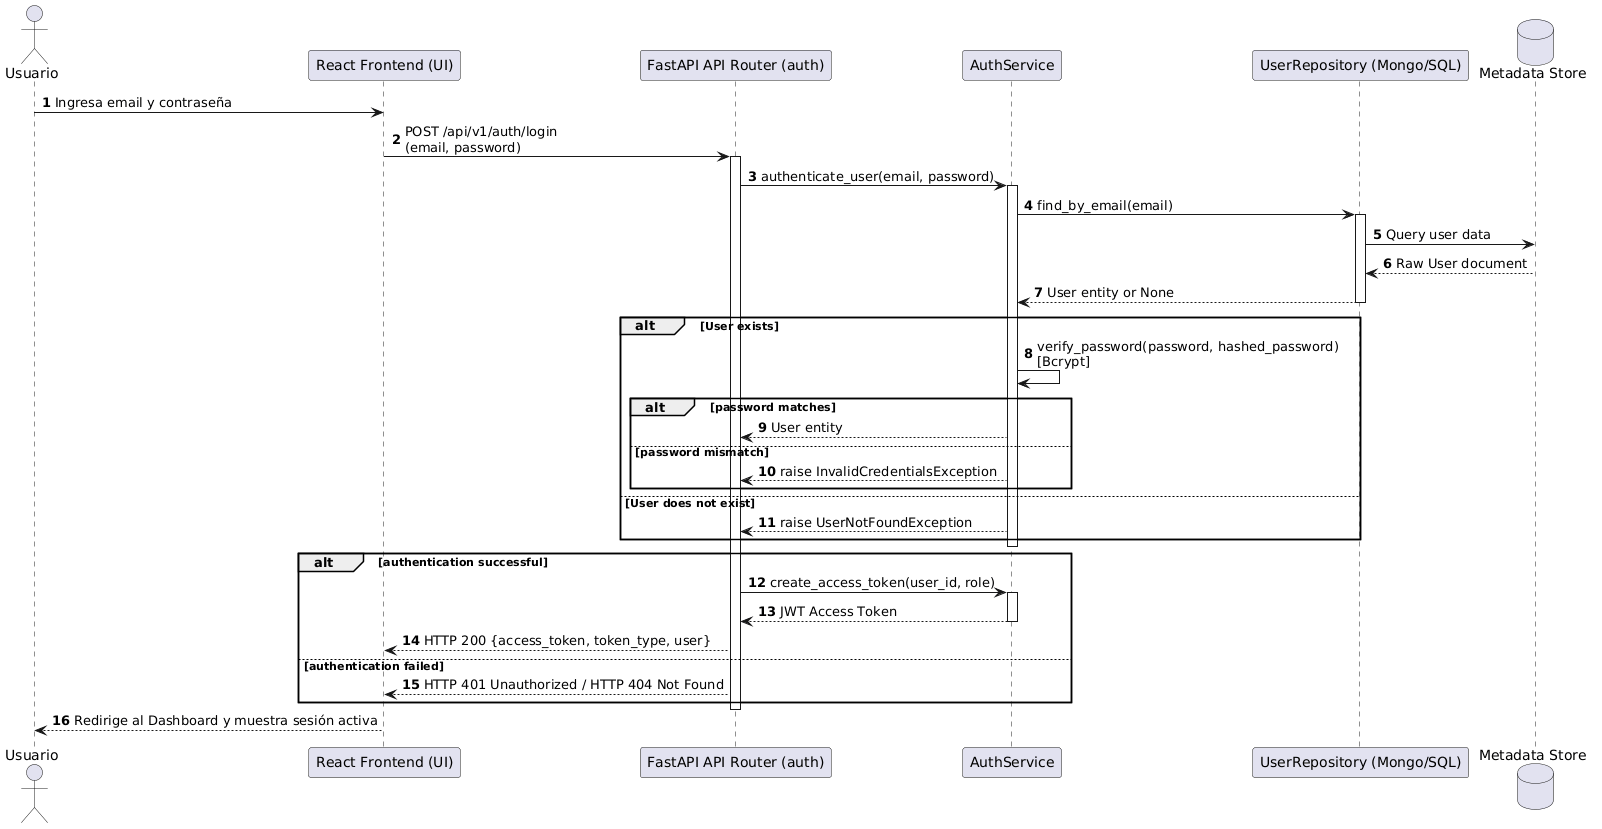

The diagram above was rendered by PlantUML. Its source (embedded in the PNG):
@startuml
autonumber
skinparam Shadowing false

actor Usuario
participant "React Frontend (UI)" as FE
participant "FastAPI API Router (auth)" as API
participant "AuthService" as Service
participant "UserRepository (Mongo/SQL)" as Repo
database "Metadata Store" as DB

Usuario -> FE : Ingresa email y contraseña
FE -> API : POST /api/v1/auth/login\n(email, password)
activate API
API -> Service : authenticate_user(email, password)
activate Service
Service -> Repo : find_by_email(email)
activate Repo
Repo -> DB : Query user data
DB --> Repo : Raw User document
Repo --> Service : User entity or None
deactivate Repo
alt User exists
  Service -> Service : verify_password(password, hashed_password)\n[Bcrypt]
  alt password matches
    Service --> API : User entity
  else password mismatch
    Service --> API : raise InvalidCredentialsException
  end
else User does not exist
  Service --> API : raise UserNotFoundException
end
deactivate Service

alt authentication successful
  API -> Service : create_access_token(user_id, role)
  activate Service
  Service --> API : JWT Access Token
  deactivate Service
  API --> FE : HTTP 200 {access_token, token_type, user}
else authentication failed
  API --> FE : HTTP 401 Unauthorized / HTTP 404 Not Found
end
deactivate API
FE --> Usuario : Redirige al Dashboard y muestra sesión activa
@enduml